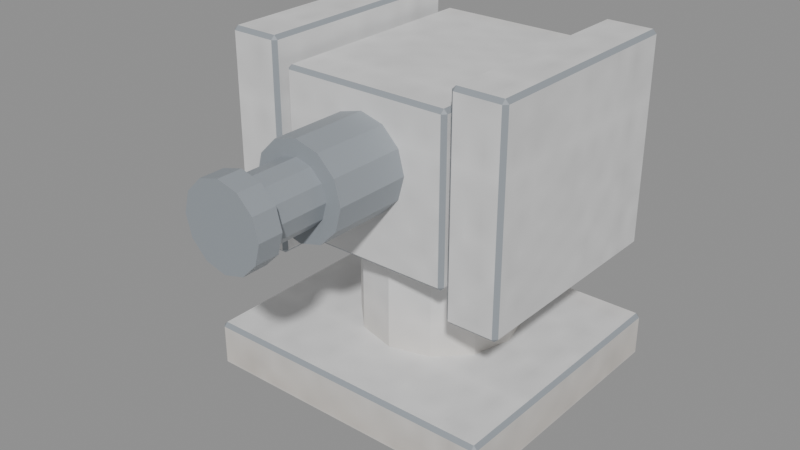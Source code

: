 # Source: model.blend  (saved by Blender 5.2.45; exported with 4.5.12 LTS)
import bpy
from mathutils import Matrix  # noqa: F401  (used for matrix-valued properties, if any)

bpy.ops.wm.read_factory_settings(use_empty=True)
scene = bpy.context.scene
scene.name = 'Scene'

# ---- images (referenced by path relative to the original .blend; pixels are not part of the script)
import os
ASSET_DIR = os.environ.get("B2B_ASSET_DIR", "")  # directory of the original .blend (textures are referenced by path, not embedded)
HERE = os.path.dirname(os.path.abspath(__file__))  # packed textures are extracted next to this script under _unpacked/

def load_image(name, relpath, width, height, colorspace="sRGB"):
    """Load a texture the original file referenced (path relative to the .blend, or extracted next to this script)."""
    p = next((c for c in (os.path.join(HERE, relpath), os.path.join(ASSET_DIR, relpath)) if relpath and os.path.exists(c)), "")
    if p:
        img = bpy.data.images.load(p, check_existing=True)
        img.name = name
    else:  # same state as the original file: an image datablock whose file is absent (Cycles renders it pink)
        img = bpy.data.images.new(name, width, height)
        img.source = "FILE"
        img.filepath = "//" + (relpath or name)
    img.colorspace_settings.name = colorspace
    return img
img_cannon_wear = load_image('cannon-wear', '_unpacked/cannon-wear.2422c8e0.png', 32, 32, 'sRGB')

# ---- materials (node trees are filled in below, after node groups)
mat_painted_metal = bpy.data.materials.new('painted_metal')
mat_bare_metal = bpy.data.materials.new('bare_metal')

# ---- material node trees
mat_painted_metal.use_nodes = True; mat_painted_metal.node_tree.nodes.clear()
_N = mat_painted_metal.node_tree.nodes; _L = mat_painted_metal.node_tree.links
n0 = _N.new('ShaderNodeBsdfPrincipled'); n0.name = 'Principled BSDF'; n0.location = (-200, 100)
n0.inputs[10].default_value = 0.005
n1 = _N.new('ShaderNodeOutputMaterial'); n1.name = 'Material Output'; n1.location = (200, 100)
n2 = _N.new('ShaderNodeTexImage'); n2.name = 'Image Texture'; n2.location = (0, 0)
n2.image = img_cannon_wear
_L.new(n0.outputs[0], n1.inputs[0])
_L.new(n2.outputs[0], n0.inputs[0])
n1.is_active_output = True
mat_bare_metal.use_nodes = True; mat_bare_metal.node_tree.nodes.clear()
_N = mat_bare_metal.node_tree.nodes; _L = mat_bare_metal.node_tree.links
n0 = _N.new('ShaderNodeBsdfPrincipled'); n0.name = 'Principled BSDF'; n0.location = (-200, 100)
n0.inputs[0].default_value = (0.3, 0.33, 0.36, 1.0)
n0.inputs[10].default_value = 0.005
n1 = _N.new('ShaderNodeOutputMaterial'); n1.name = 'Material Output'; n1.location = (200, 100)
n2 = _N.new('ShaderNodeTexImage'); n2.name = 'Image Texture'; n2.location = (0, 0)
n2.image = img_cannon_wear
_L.new(n0.outputs[0], n1.inputs[0])
n1.is_active_output = True

# ---- meshes
me_cube = bpy.data.meshes.new('Cube')
me_cube.from_pydata([(-0.156, -0.116, 0.0), (-0.156, -0.12, 0.004), (-0.16, -0.116, 0.004), (-0.156, -0.12, 0.046), (-0.156, -0.116, 0.05), (-0.16, -0.116, 0.046), (-0.156, 0.166, 0.0), (-0.16, 0.166, 0.004), (-0.156, 0.17, 0.004), (-0.156, 0.166, 0.05), (-0.156, 0.17, 0.046), (-0.16, 0.166, 0.046), (0.156, -0.116, 0.0), (0.16, -0.116, 0.004), (0.156, -0.12, 0.004), (0.156, -0.116, 0.05), (0.156, -0.12, 0.046), (0.16, -0.116, 0.046), (0.156, 0.166, 0.0), (0.156, 0.17, 0.004), (0.16, 0.166, 0.004), (0.156, 0.166, 0.05), (0.16, 0.166, 0.046), (0.156, 0.17, 0.046), (0.0, 0.125, 0.045), (0.0, 0.125, 0.155), (0.0425, 0.1136, 0.045), (0.0425, 0.1136, 0.155), (0.07361, 0.0825, 0.045), (0.07361, 0.0825, 0.155), (0.085, 0.04, 0.045), (0.085, 0.04, 0.155), (0.07361, -0.0025, 0.045), (0.07361, -0.0025, 0.155), (0.0425, -0.03361, 0.045), (0.0425, -0.03361, 0.155), (0.0, -0.045, 0.045), (0.0, -0.045, 0.155), (-0.0425, -0.03361, 0.045), (-0.0425, -0.03361, 0.155), (-0.07361, -0.0025, 0.045), (-0.07361, -0.0025, 0.155), (-0.085, 0.04, 0.045), (-0.085, 0.04, 0.155), (-0.07361, 0.0825, 0.045), (-0.07361, 0.0825, 0.155), (-0.0425, 0.1136, 0.045), (-0.0425, 0.1136, 0.155), (-0.086, -0.076, 0.16), (-0.086, -0.08, 0.164), (-0.09, -0.076, 0.164), (-0.086, -0.08, 0.326), (-0.086, -0.076, 0.33), (-0.09, -0.076, 0.326), (-0.086, 0.156, 0.16), (-0.09, 0.156, 0.164), (-0.086, 0.16, 0.164), (-0.086, 0.156, 0.33), (-0.086, 0.16, 0.326), (-0.09, 0.156, 0.326), (0.086, -0.076, 0.16), (0.09, -0.076, 0.164), (0.086, -0.08, 0.164), (0.086, -0.076, 0.33), (0.086, -0.08, 0.326), (0.09, -0.076, 0.326), (0.086, 0.156, 0.16), (0.086, 0.16, 0.164), (0.09, 0.156, 0.164), (0.086, 0.156, 0.33), (0.09, 0.156, 0.326), (0.086, 0.16, 0.326), (-0.1485, -0.081, 0.135), (-0.1485, -0.085, 0.139), (-0.1525, -0.081, 0.139), (-0.1485, -0.085, 0.351), (-0.1485, -0.081, 0.355), (-0.1525, -0.081, 0.351), (-0.1485, 0.151, 0.135), (-0.1525, 0.151, 0.139), (-0.1485, 0.155, 0.139), (-0.1485, 0.151, 0.355), (-0.1485, 0.155, 0.351), (-0.1525, 0.151, 0.351), (-0.1015, -0.081, 0.135), (-0.0975, -0.081, 0.139), (-0.1015, -0.085, 0.139), (-0.1015, -0.081, 0.355), (-0.1015, -0.085, 0.351), (-0.0975, -0.081, 0.351), (-0.1015, 0.151, 0.135), (-0.1015, 0.155, 0.139), (-0.0975, 0.151, 0.139), (-0.1015, 0.151, 0.355), (-0.0975, 0.151, 0.351), (-0.1015, 0.155, 0.351), (0.1015, -0.081, 0.135), (0.1015, -0.085, 0.139), (0.0975, -0.081, 0.139), (0.1015, -0.085, 0.351), (0.1015, -0.081, 0.355), (0.0975, -0.081, 0.351), (0.1015, 0.151, 0.135), (0.0975, 0.151, 0.139), (0.1015, 0.155, 0.139), (0.1015, 0.151, 0.355), (0.1015, 0.155, 0.351), (0.0975, 0.151, 0.351), (0.1485, -0.081, 0.135), (0.1525, -0.081, 0.139), (0.1485, -0.085, 0.139), (0.1485, -0.081, 0.355), (0.1485, -0.085, 0.351), (0.1525, -0.081, 0.351), (0.1485, 0.151, 0.135), (0.1485, 0.155, 0.139), (0.1525, 0.151, 0.139), (0.1485, 0.151, 0.355), (0.1525, 0.151, 0.351), (0.1485, 0.155, 0.351), (0.0, -0.06, 0.308), (0.0, -0.16, 0.308), (0.024, -0.06, 0.3016), (0.024, -0.16, 0.3016), (0.04157, -0.06, 0.284), (0.04157, -0.16, 0.284), (0.048, -0.06, 0.26), (0.048, -0.16, 0.26), (0.04157, -0.06, 0.236), (0.04157, -0.16, 0.236), (0.024, -0.06, 0.2184), (0.024, -0.16, 0.2184), (0.0, -0.06, 0.212), (0.0, -0.16, 0.212), (-0.024, -0.06, 0.2184), (-0.024, -0.16, 0.2184), (-0.04157, -0.06, 0.236), (-0.04157, -0.16, 0.236), (-0.048, -0.06, 0.26), (-0.048, -0.16, 0.26), (-0.04157, -0.06, 0.284), (-0.04157, -0.16, 0.284), (-0.024, -0.06, 0.3016), (-0.024, -0.16, 0.3016), (0.0, -0.12, 0.292), (0.0, -0.24, 0.292), (0.016, -0.12, 0.2877), (0.016, -0.24, 0.2877), (0.02771, -0.12, 0.276), (0.02771, -0.24, 0.276), (0.032, -0.12, 0.26), (0.032, -0.24, 0.26), (0.02771, -0.12, 0.244), (0.02771, -0.24, 0.244), (0.016, -0.12, 0.2323), (0.016, -0.24, 0.2323), (0.0, -0.12, 0.228), (0.0, -0.24, 0.228), (-0.016, -0.12, 0.2323), (-0.016, -0.24, 0.2323), (-0.02771, -0.12, 0.244), (-0.02771, -0.24, 0.244), (-0.032, -0.12, 0.26), (-0.032, -0.24, 0.26), (-0.02771, -0.12, 0.276), (-0.02771, -0.24, 0.276), (-0.016, -0.12, 0.2877), (-0.016, -0.24, 0.2877), (0.0, -0.2195, 0.302), (0.0, -0.2445, 0.302), (0.021, -0.2195, 0.2964), (0.021, -0.2445, 0.2964), (0.03637, -0.2195, 0.281), (0.03637, -0.2445, 0.281), (0.042, -0.2195, 0.26), (0.042, -0.2445, 0.26), (0.03637, -0.2195, 0.239), (0.03637, -0.2445, 0.239), (0.021, -0.2195, 0.2236), (0.021, -0.2445, 0.2236), (0.0, -0.2195, 0.218), (0.0, -0.2445, 0.218), (-0.021, -0.2195, 0.2236), (-0.021, -0.2445, 0.2236), (-0.03637, -0.2195, 0.239), (-0.03637, -0.2445, 0.239), (-0.042, -0.2195, 0.26), (-0.042, -0.2445, 0.26), (-0.03637, -0.2195, 0.281), (-0.03637, -0.2445, 0.281), (-0.021, -0.2195, 0.2964), (-0.021, -0.2445, 0.2964), (-0.066, 0.1675, 0.185), (-0.066, 0.1635, 0.189), (-0.07, 0.1675, 0.189), (-0.066, 0.1635, 0.301), (-0.066, 0.1675, 0.305), (-0.07, 0.1675, 0.301), (-0.066, 0.1845, 0.185), (-0.07, 0.1845, 0.189), (-0.066, 0.1885, 0.189), (-0.066, 0.1845, 0.305), (-0.066, 0.1885, 0.301), (-0.07, 0.1845, 0.301), (0.066, 0.1675, 0.185), (0.07, 0.1675, 0.189), (0.066, 0.1635, 0.189), (0.066, 0.1675, 0.305), (0.066, 0.1635, 0.301), (0.07, 0.1675, 0.301), (0.066, 0.1845, 0.185), (0.066, 0.1885, 0.189), (0.07, 0.1845, 0.189), (0.066, 0.1845, 0.305), (0.07, 0.1845, 0.301), (0.066, 0.1885, 0.301)], [], [(0, 1, 2), (3, 4, 5), (6, 7, 8), (9, 10, 11), (12, 13, 14), (15, 16, 17), (18, 19, 20), (21, 22, 23), (6, 0, 2, 7), (1, 3, 5, 2), (4, 9, 11, 5), (10, 8, 7, 11), (18, 6, 8, 19), (9, 21, 23, 10), (22, 20, 19, 23), (12, 18, 20, 13), (21, 15, 17, 22), (16, 14, 13, 17), (0, 12, 14, 1), (15, 4, 3, 16), (6, 18, 12, 0), (2, 5, 11, 7), (14, 16, 3, 1), (21, 9, 4, 15), (8, 10, 23, 19), (20, 22, 17, 13), (24, 25, 27, 26), (26, 27, 29, 28), (28, 29, 31, 30), (30, 31, 33, 32), (32, 33, 35, 34), (34, 35, 37, 36), (36, 37, 39, 38), (38, 39, 41, 40), (40, 41, 43, 42), (42, 43, 45, 44), (27, 25, 47, 45, 43, 41, 39, 37, 35, 33, 31, 29), (44, 45, 47, 46), (46, 47, 25, 24), (24, 26, 28, 30, 32, 34, 36, 38, 40, 42, 44, 46), (48, 49, 50), (51, 52, 53), (54, 55, 56), (57, 58, 59), (60, 61, 62), (63, 64, 65), (66, 67, 68), (69, 70, 71), (54, 48, 50, 55), (49, 51, 53, 50), (52, 57, 59, 53), (58, 56, 55, 59), (66, 54, 56, 67), (57, 69, 71, 58), (70, 68, 67, 71), (60, 66, 68, 61), (69, 63, 65, 70), (64, 62, 61, 65), (48, 60, 62, 49), (63, 52, 51, 64), (54, 66, 60, 48), (50, 53, 59, 55), (62, 64, 51, 49), (69, 57, 52, 63), (56, 58, 71, 67), (68, 70, 65, 61), (72, 73, 74), (75, 76, 77), (78, 79, 80), (81, 82, 83), (84, 85, 86), (87, 88, 89), (90, 91, 92), (93, 94, 95), (78, 72, 74, 79), (73, 75, 77, 74), (76, 81, 83, 77), (82, 80, 79, 83), (90, 78, 80, 91), (81, 93, 95, 82), (94, 92, 91, 95), (84, 90, 92, 85), (93, 87, 89, 94), (88, 86, 85, 89), (72, 84, 86, 73), (87, 76, 75, 88), (78, 90, 84, 72), (74, 77, 83, 79), (86, 88, 75, 73), (93, 81, 76, 87), (80, 82, 95, 91), (92, 94, 89, 85), (96, 97, 98), (99, 100, 101), (102, 103, 104), (105, 106, 107), (108, 109, 110), (111, 112, 113), (114, 115, 116), (117, 118, 119), (102, 96, 98, 103), (97, 99, 101, 98), (100, 105, 107, 101), (106, 104, 103, 107), (114, 102, 104, 115), (105, 117, 119, 106), (118, 116, 115, 119), (108, 114, 116, 109), (117, 111, 113, 118), (112, 110, 109, 113), (96, 108, 110, 97), (111, 100, 99, 112), (102, 114, 108, 96), (98, 101, 107, 103), (110, 112, 99, 97), (117, 105, 100, 111), (104, 106, 119, 115), (116, 118, 113, 109), (120, 121, 123, 122), (122, 123, 125, 124), (124, 125, 127, 126), (126, 127, 129, 128), (128, 129, 131, 130), (130, 131, 133, 132), (132, 133, 135, 134), (134, 135, 137, 136), (136, 137, 139, 138), (138, 139, 141, 140), (123, 121, 143, 141, 139, 137, 135, 133, 131, 129, 127, 125), (140, 141, 143, 142), (142, 143, 121, 120), (120, 122, 124, 126, 128, 130, 132, 134, 136, 138, 140, 142), (144, 145, 147, 146), (146, 147, 149, 148), (148, 149, 151, 150), (150, 151, 153, 152), (152, 153, 155, 154), (154, 155, 157, 156), (156, 157, 159, 158), (158, 159, 161, 160), (160, 161, 163, 162), (162, 163, 165, 164), (147, 145, 167, 165, 163, 161, 159, 157, 155, 153, 151, 149), (164, 165, 167, 166), (166, 167, 145, 144), (144, 146, 148, 150, 152, 154, 156, 158, 160, 162, 164, 166), (168, 169, 171, 170), (170, 171, 173, 172), (172, 173, 175, 174), (174, 175, 177, 176), (176, 177, 179, 178), (178, 179, 181, 180), (180, 181, 183, 182), (182, 183, 185, 184), (184, 185, 187, 186), (186, 187, 189, 188), (171, 169, 191, 189, 187, 185, 183, 181, 179, 177, 175, 173), (188, 189, 191, 190), (190, 191, 169, 168), (168, 170, 172, 174, 176, 178, 180, 182, 184, 186, 188, 190), (192, 193, 194), (195, 196, 197), (198, 199, 200), (201, 202, 203), (204, 205, 206), (207, 208, 209), (210, 211, 212), (213, 214, 215), (198, 192, 194, 199), (193, 195, 197, 194), (196, 201, 203, 197), (202, 200, 199, 203), (210, 198, 200, 211), (201, 213, 215, 202), (214, 212, 211, 215), (204, 210, 212, 205), (213, 207, 209, 214), (208, 206, 205, 209), (192, 204, 206, 193), (207, 196, 195, 208), (198, 210, 204, 192), (194, 197, 203, 199), (206, 208, 195, 193), (213, 201, 196, 207), (200, 202, 215, 211), (212, 214, 209, 205)])
me_cube.polygons.foreach_set('material_index', [1, 1, 1, 1, 1, 1, 1, 1, 1, 1, 1, 1, 1, 1, 1, 1, 1, 1, 1, 1, 0, 0, 0, 0, 0, 0, 0, 0, 0, 0, 0, 0, 0, 0, 0, 0, 0, 0, 0, 0, 1, 1, 1, 1, 1, 1, 1, 1, 1, 1, 1, 1, 1, 1, 1, 1, 1, 1, 1, 1, 0, 0, 0, 0, 0, 0, 1, 1, 1, 1, 1, 1, 1, 1, 1, 1, 1, 1, 1, 1, 1, 1, 1, 1, 1, 1, 0, 0, 0, 0, 0, 0, 1, 1, 1, 1, 1, 1, 1, 1, 1, 1, 1, 1, 1, 1, 1, 1, 1, 1, 1, 1, 0, 0, 0, 0, 0, 0, 1, 1, 1, 1, 1, 1, 1, 1, 1, 1, 1, 1, 1, 1, 1, 1, 1, 1, 1, 1, 1, 1, 1, 1, 1, 1, 1, 1, 1, 1, 1, 1, 1, 1, 1, 1, 1, 1, 1, 1, 1, 1, 1, 1, 1, 1, 1, 1, 1, 1, 1, 1, 1, 1, 1, 1, 1, 1, 1, 1, 1, 1, 0, 0, 0, 0, 0, 0])
_uv = me_cube.uv_layers.new(name='Surface projection')
_uv.uv.foreach_set('vector', [0.188, 0.0, 0.188, 0.008, 0.18, 0.008, 0.188, 0.092, 0.188, 0.1, 0.18, 0.092, 0.188, 0.0, 0.18, 0.008, 0.188, 0.008, 0.188, 0.1, 0.188, 0.092, 0.18, 0.092, 0.812, 0.0, 0.82, 0.008, 0.812, 0.008, 0.812, 0.1, 0.812, 0.092, 0.82, 0.092, 0.812, 0.0, 0.812, 0.008, 0.82, 0.008, 0.812, 0.1, 0.82, 0.092, 0.812, 0.092, 0.168, 0.0, 0.732, 0.0, 0.732, 0.008, 0.168, 0.008, 0.188, 0.008, 0.188, 0.092, 0.18, 0.092, 0.18, 0.008, 0.732, 0.1, 0.168, 0.1, 0.168, 0.092, 0.732, 0.092, 0.188, 0.092, 0.188, 0.008, 0.18, 0.008, 0.18, 0.092, 0.812, 0.0, 0.188, 0.0, 0.188, 0.008, 0.812, 0.008, 0.188, 0.1, 0.812, 0.1, 0.812, 0.092, 0.188, 0.092, 0.82, 0.092, 0.82, 0.008, 0.812, 0.008, 0.812, 0.092, 0.732, 0.0, 0.168, 0.0, 0.168, 0.008, 0.732, 0.008, 0.168, 0.1, 0.732, 0.1, 0.732, 0.092, 0.168, 0.092, 0.812, 0.092, 0.812, 0.008, 0.82, 0.008, 0.82, 0.092, 0.188, 0.0, 0.812, 0.0, 0.812, 0.008, 0.188, 0.008, 0.812, 0.1, 0.188, 0.1, 0.188, 0.092, 0.812, 0.092, 0.188, 0.168, 0.812, 0.168, 0.812, 0.732, 0.188, 0.732, 0.732, 0.008, 0.732, 0.092, 0.168, 0.092, 0.168, 0.008, 0.812, 0.008, 0.812, 0.092, 0.188, 0.092, 0.188, 0.008, 0.812, 0.168, 0.188, 0.168, 0.188, 0.732, 0.812, 0.732, 0.188, 0.008, 0.188, 0.092, 0.812, 0.092, 0.812, 0.008, 0.168, 0.008, 0.168, 0.092, 0.732, 0.092, 0.732, 0.008, 0.5, 0.09, 0.5, 0.31, 0.585, 0.31, 0.585, 0.09, 0.2728, 0.09, 0.2728, 0.31, 0.335, 0.31, 0.335, 0.09, 0.335, 0.09, 0.335, 0.31, 0.42, 0.31, 0.42, 0.09, 0.42, 0.09, 0.42, 0.31, 0.505, 0.31, 0.505, 0.09, 0.6472, 0.09, 0.6472, 0.31, 0.585, 0.31, 0.585, 0.09, 0.585, 0.09, 0.585, 0.31, 0.5, 0.31, 0.5, 0.09, 0.5, 0.09, 0.5, 0.31, 0.415, 0.31, 0.415, 0.09, 0.415, 0.09, 0.415, 0.31, 0.3528, 0.31, 0.3528, 0.09, 0.505, 0.09, 0.505, 0.31, 0.42, 0.31, 0.42, 0.09, 0.42, 0.09, 0.42, 0.31, 0.335, 0.31, 0.335, 0.09, 0.585, 0.2728, 0.5, 0.25, 0.415, 0.2728, 0.3528, 0.335, 0.33, 0.42, 0.3528, 0.505, 0.415, 0.5672, 0.5, 0.59, 0.585, 0.5672, 0.6472, 0.505, 0.67, 0.42, 0.6472, 0.335, 0.335, 0.09, 0.335, 0.31, 0.2728, 0.31, 0.2728, 0.09, 0.415, 0.09, 0.415, 0.31, 0.5, 0.31, 0.5, 0.09, 0.5, 0.25, 0.585, 0.2728, 0.6472, 0.335, 0.67, 0.42, 0.6472, 0.505, 0.585, 0.5672, 0.5, 0.59, 0.415, 0.5672, 0.3528, 0.505, 0.33, 0.42, 0.3528, 0.335, 0.415, 0.2728, 0.328, 0.32, 0.328, 0.328, 0.32, 0.328, 0.328, 0.652, 0.328, 0.66, 0.32, 0.652, 0.328, 0.32, 0.32, 0.328, 0.328, 0.328, 0.328, 0.66, 0.328, 0.652, 0.32, 0.652, 0.672, 0.32, 0.68, 0.328, 0.672, 0.328, 0.672, 0.66, 0.672, 0.652, 0.68, 0.652, 0.672, 0.32, 0.672, 0.328, 0.68, 0.328, 0.672, 0.66, 0.68, 0.652, 0.672, 0.652, 0.188, 0.32, 0.652, 0.32, 0.652, 0.328, 0.188, 0.328, 0.328, 0.328, 0.328, 0.652, 0.32, 0.652, 0.32, 0.328, 0.652, 0.66, 0.188, 0.66, 0.188, 0.652, 0.652, 0.652, 0.328, 0.652, 0.328, 0.328, 0.32, 0.328, 0.32, 0.652, 0.672, 0.32, 0.328, 0.32, 0.328, 0.328, 0.672, 0.328, 0.328, 0.66, 0.672, 0.66, 0.672, 0.652, 0.328, 0.652, 0.68, 0.652, 0.68, 0.328, 0.672, 0.328, 0.672, 0.652, 0.652, 0.32, 0.188, 0.32, 0.188, 0.328, 0.652, 0.328, 0.188, 0.66, 0.652, 0.66, 0.652, 0.652, 0.188, 0.652, 0.672, 0.652, 0.672, 0.328, 0.68, 0.328, 0.68, 0.652, 0.328, 0.32, 0.672, 0.32, 0.672, 0.328, 0.328, 0.328, 0.672, 0.66, 0.328, 0.66, 0.328, 0.652, 0.672, 0.652, 0.328, 0.188, 0.672, 0.188, 0.672, 0.652, 0.328, 0.652, 0.652, 0.328, 0.652, 0.652, 0.188, 0.652, 0.188, 0.328, 0.672, 0.328, 0.672, 0.652, 0.328, 0.652, 0.328, 0.328, 0.672, 0.188, 0.328, 0.188, 0.328, 0.652, 0.672, 0.652, 0.328, 0.328, 0.328, 0.652, 0.672, 0.652, 0.672, 0.328, 0.188, 0.328, 0.188, 0.652, 0.652, 0.652, 0.652, 0.328, 0.203, 0.662, 0.203, 0.67, 0.195, 0.662, 0.203, 0.67, 0.203, 0.662, 0.195, 0.662, 0.203, 0.27, 0.195, 0.278, 0.203, 0.278, 0.203, 0.198, 0.203, 0.19, 0.195, 0.198, 0.297, 0.662, 0.305, 0.662, 0.297, 0.67, 0.297, 0.662, 0.297, 0.67, 0.305, 0.662, 0.297, 0.27, 0.297, 0.278, 0.305, 0.278, 0.297, 0.198, 0.305, 0.198, 0.297, 0.19, 0.203, 0.198, 0.203, 0.662, 0.195, 0.662, 0.195, 0.198, 0.203, 0.278, 0.203, 0.702, 0.195, 0.702, 0.195, 0.278, 0.203, 0.662, 0.203, 0.198, 0.195, 0.198, 0.195, 0.662, 0.203, 0.702, 0.203, 0.278, 0.195, 0.278, 0.195, 0.702, 0.297, 0.27, 0.203, 0.27, 0.203, 0.278, 0.297, 0.278, 0.203, 0.198, 0.297, 0.198, 0.297, 0.19, 0.203, 0.19, 0.305, 0.702, 0.305, 0.278, 0.297, 0.278, 0.297, 0.702, 0.297, 0.662, 0.297, 0.198, 0.305, 0.198, 0.305, 0.662, 0.297, 0.198, 0.297, 0.662, 0.305, 0.662, 0.305, 0.198, 0.297, 0.702, 0.297, 0.278, 0.305, 0.278, 0.305, 0.702, 0.203, 0.662, 0.297, 0.662, 0.297, 0.67, 0.203, 0.67, 0.297, 0.662, 0.203, 0.662, 0.203, 0.67, 0.297, 0.67, 0.203, 0.198, 0.297, 0.198, 0.297, 0.662, 0.203, 0.662, 0.662, 0.278, 0.662, 0.702, 0.198, 0.702, 0.198, 0.278, 0.297, 0.278, 0.297, 0.702, 0.203, 0.702, 0.203, 0.278, 0.297, 0.198, 0.203, 0.198, 0.203, 0.662, 0.297, 0.662, 0.203, 0.278, 0.203, 0.702, 0.297, 0.702, 0.297, 0.278, 0.198, 0.278, 0.198, 0.702, 0.662, 0.702, 0.662, 0.278, 0.703, 0.662, 0.703, 0.67, 0.695, 0.662, 0.703, 0.67, 0.703, 0.662, 0.695, 0.662, 0.703, 0.27, 0.695, 0.278, 0.703, 0.278, 0.703, 0.198, 0.703, 0.19, 0.695, 0.198, 0.797, 0.662, 0.805, 0.662, 0.797, 0.67, 0.797, 0.662, 0.797, 0.67, 0.805, 0.662, 0.797, 0.27, 0.797, 0.278, 0.805, 0.278, 0.797, 0.198, 0.805, 0.198, 0.797, 0.19, 0.703, 0.198, 0.703, 0.662, 0.695, 0.662, 0.695, 0.198, 0.703, 0.278, 0.703, 0.702, 0.695, 0.702, 0.695, 0.278, 0.703, 0.662, 0.703, 0.198, 0.695, 0.198, 0.695, 0.662, 0.703, 0.702, 0.703, 0.278, 0.695, 0.278, 0.695, 0.702, 0.797, 0.27, 0.703, 0.27, 0.703, 0.278, 0.797, 0.278, 0.703, 0.198, 0.797, 0.198, 0.797, 0.19, 0.703, 0.19, 0.805, 0.702, 0.805, 0.278, 0.797, 0.278, 0.797, 0.702, 0.797, 0.662, 0.797, 0.198, 0.805, 0.198, 0.805, 0.662, 0.797, 0.198, 0.797, 0.662, 0.805, 0.662, 0.805, 0.198, 0.797, 0.702, 0.797, 0.278, 0.805, 0.278, 0.805, 0.702, 0.703, 0.662, 0.797, 0.662, 0.797, 0.67, 0.703, 0.67, 0.797, 0.662, 0.703, 0.662, 0.703, 0.67, 0.797, 0.67, 0.703, 0.198, 0.797, 0.198, 0.797, 0.662, 0.703, 0.662, 0.662, 0.278, 0.662, 0.702, 0.198, 0.702, 0.198, 0.278, 0.797, 0.278, 0.797, 0.702, 0.703, 0.702, 0.703, 0.278, 0.797, 0.198, 0.703, 0.198, 0.703, 0.662, 0.797, 0.662, 0.703, 0.278, 0.703, 0.702, 0.797, 0.702, 0.797, 0.278, 0.198, 0.278, 0.198, 0.702, 0.662, 0.702, 0.662, 0.278, 0.5, 0.62, 0.5, 0.82, 0.548, 0.82, 0.548, 0.62, 0.62, 0.6031, 0.82, 0.6031, 0.82, 0.568, 0.62, 0.568, 0.62, 0.568, 0.82, 0.568, 0.82, 0.52, 0.62, 0.52, 0.62, 0.52, 0.82, 0.52, 0.82, 0.472, 0.62, 0.472, 0.5831, 0.62, 0.5831, 0.82, 0.548, 0.82, 0.548, 0.62, 0.548, 0.62, 0.548, 0.82, 0.5, 0.82, 0.5, 0.62, 0.5, 0.62, 0.5, 0.82, 0.452, 0.82, 0.452, 0.62, 0.452, 0.62, 0.452, 0.82, 0.4169, 0.82, 0.4169, 0.62, 0.62, 0.472, 0.82, 0.472, 0.82, 0.52, 0.62, 0.52, 0.62, 0.52, 0.82, 0.52, 0.82, 0.568, 0.62, 0.568, 0.548, 0.6031, 0.5, 0.616, 0.452, 0.6031, 0.4169, 0.568, 0.404, 0.52, 0.4169, 0.472, 0.452, 0.4369, 0.5, 0.424, 0.548, 0.4369, 0.5831, 0.472, 0.596, 0.52, 0.5831, 0.568, 0.62, 0.568, 0.82, 0.568, 0.82, 0.6031, 0.62, 0.6031, 0.452, 0.62, 0.452, 0.82, 0.5, 0.82, 0.5, 0.62, 0.5, 0.616, 0.548, 0.6031, 0.5831, 0.568, 0.596, 0.52, 0.5831, 0.472, 0.548, 0.4369, 0.5, 0.424, 0.452, 0.4369, 0.4169, 0.472, 0.404, 0.52, 0.4169, 0.568, 0.452, 0.6031, 0.5, 0.74, 0.5, 0.98, 0.532, 0.98, 0.532, 0.74, 0.74, 0.5754, 0.98, 0.5754, 0.98, 0.552, 0.74, 0.552, 0.74, 0.552, 0.98, 0.552, 0.98, 0.52, 0.74, 0.52, 0.74, 0.52, 0.98, 0.52, 0.98, 0.488, 0.74, 0.488, 0.5554, 0.74, 0.5554, 0.98, 0.532, 0.98, 0.532, 0.74, 0.532, 0.74, 0.532, 0.98, 0.5, 0.98, 0.5, 0.74, 0.5, 0.74, 0.5, 0.98, 0.468, 0.98, 0.468, 0.74, 0.468, 0.74, 0.468, 0.98, 0.4446, 0.98, 0.4446, 0.74, 0.74, 0.488, 0.98, 0.488, 0.98, 0.52, 0.74, 0.52, 0.74, 0.52, 0.98, 0.52, 0.98, 0.552, 0.74, 0.552, 0.532, 0.5754, 0.5, 0.584, 0.468, 0.5754, 0.4446, 0.552, 0.436, 0.52, 0.4446, 0.488, 0.468, 0.4646, 0.5, 0.456, 0.532, 0.4646, 0.5554, 0.488, 0.564, 0.52, 0.5554, 0.552, 0.74, 0.552, 0.98, 0.552, 0.98, 0.5754, 0.74, 0.5754, 0.468, 0.74, 0.468, 0.98, 0.5, 0.98, 0.5, 0.74, 0.5, 0.584, 0.532, 0.5754, 0.5554, 0.552, 0.564, 0.52, 0.5554, 0.488, 0.532, 0.4646, 0.5, 0.456, 0.468, 0.4646, 0.4446, 0.488, 0.436, 0.52, 0.4446, 0.552, 0.468, 0.5754, 0.5, 0.939, 0.5, 0.989, 0.542, 0.989, 0.542, 0.939, 0.939, 0.5927, 0.989, 0.5927, 0.989, 0.562, 0.939, 0.562, 0.939, 0.562, 0.989, 0.562, 0.989, 0.52, 0.939, 0.52, 0.939, 0.52, 0.989, 0.52, 0.989, 0.478, 0.939, 0.478, 0.5727, 0.939, 0.5727, 0.989, 0.542, 0.989, 0.542, 0.939, 0.542, 0.939, 0.542, 0.989, 0.5, 0.989, 0.5, 0.939, 0.5, 0.939, 0.5, 0.989, 0.458, 0.989, 0.458, 0.939, 0.458, 0.939, 0.458, 0.989, 0.4273, 0.989, 0.4273, 0.939, 0.939, 0.478, 0.989, 0.478, 0.989, 0.52, 0.939, 0.52, 0.939, 0.52, 0.989, 0.52, 0.989, 0.562, 0.939, 0.562, 0.542, 0.5927, 0.5, 0.604, 0.458, 0.5927, 0.4273, 0.562, 0.416, 0.52, 0.4273, 0.478, 0.458, 0.4473, 0.5, 0.436, 0.542, 0.4473, 0.5727, 0.478, 0.584, 0.52, 0.5727, 0.562, 0.939, 0.562, 0.989, 0.562, 0.989, 0.5927, 0.939, 0.5927, 0.458, 0.939, 0.458, 0.989, 0.5, 0.989, 0.5, 0.939, 0.5, 0.604, 0.542, 0.5927, 0.5727, 0.562, 0.584, 0.52, 0.5727, 0.478, 0.542, 0.4473, 0.5, 0.436, 0.458, 0.4473, 0.4273, 0.478, 0.416, 0.52, 0.4273, 0.562, 0.458, 0.5927, 0.165, 0.37, 0.173, 0.378, 0.165, 0.378, 0.173, 0.602, 0.165, 0.61, 0.165, 0.602, 0.131, 0.37, 0.131, 0.378, 0.123, 0.378, 0.131, 0.61, 0.123, 0.602, 0.131, 0.602, 0.165, 0.37, 0.165, 0.378, 0.173, 0.378, 0.165, 0.61, 0.173, 0.602, 0.165, 0.602, 0.131, 0.37, 0.123, 0.378, 0.131, 0.378, 0.131, 0.61, 0.131, 0.602, 0.123, 0.602, 0.131, 0.37, 0.165, 0.37, 0.165, 0.378, 0.131, 0.378, 0.173, 0.378, 0.173, 0.602, 0.165, 0.602, 0.165, 0.378, 0.165, 0.61, 0.131, 0.61, 0.131, 0.602, 0.165, 0.602, 0.123, 0.602, 0.123, 0.378, 0.131, 0.378, 0.131, 0.602, 0.632, 0.37, 0.368, 0.37, 0.368, 0.378, 0.632, 0.378, 0.368, 0.61, 0.632, 0.61, 0.632, 0.602, 0.368, 0.602, 0.131, 0.602, 0.131, 0.378, 0.123, 0.378, 0.123, 0.602, 0.165, 0.37, 0.131, 0.37, 0.131, 0.378, 0.165, 0.378, 0.131, 0.61, 0.165, 0.61, 0.165, 0.602, 0.131, 0.602, 0.173, 0.602, 0.173, 0.378, 0.165, 0.378, 0.165, 0.602, 0.368, 0.37, 0.632, 0.37, 0.632, 0.378, 0.368, 0.378, 0.632, 0.61, 0.368, 0.61, 0.368, 0.602, 0.632, 0.602, 0.368, 0.131, 0.632, 0.131, 0.632, 0.165, 0.368, 0.165, 0.165, 0.378, 0.165, 0.602, 0.131, 0.602, 0.131, 0.378, 0.632, 0.378, 0.632, 0.602, 0.368, 0.602, 0.368, 0.378, 0.632, 0.131, 0.368, 0.131, 0.368, 0.165, 0.632, 0.165, 0.368, 0.378, 0.368, 0.602, 0.632, 0.602, 0.632, 0.378, 0.131, 0.378, 0.131, 0.602, 0.165, 0.602, 0.165, 0.378])
me_cube.materials.append(mat_painted_metal)
me_cube.materials.append(mat_bare_metal)
me_cube.update()

# ---- objects
ob_cannon = bpy.data.objects.new('cannon', me_cube)

# ---- transforms, parenting, visibility, modifiers, constraints
ob_cannon.location = (0.0, 0.0, 0.0)

# ---- collection membership
scene.collection.objects.link(ob_cannon)

# ---- scene / render settings (as saved in the file)
scene.frame_start = 1; scene.frame_end = 250; scene.frame_set(1)
scene.render.engine = 'BLENDER_EEVEE_NEXT'
scene.render.bake_bias = 0.0
scene.render.bake_samples = 0
scene.render.compositor_device = 'GPU'
scene.eevee.use_volume_custom_range = False
scene.eevee.fast_gi_thickness_near = 0.1
scene.eevee.fast_gi_thickness_far = 0.0
scene.eevee.ray_tracing_options.screen_trace_thickness = 0.1
bpy.context.view_layer.update()

# ---- added for rendering (the .blend has no active camera and no usable light): camera, sun + grey world if the file has none
cam_auto = bpy.data.cameras.new('AutoCamera')
cam_auto.lens = 50.0
cam_auto.sensor_width = 36.0
cam_auto.clip_end = 1000.0
ob_auto_camera = bpy.data.objects.new('AutoCamera', cam_auto)
scene.collection.objects.link(ob_auto_camera)
ob_auto_camera.location = (0.59669, -0.744028, 0.654852)
ob_auto_camera.rotation_euler = (1.09748, -7.21219e-08, 0.694738)
scene.camera = ob_auto_camera
light_auto_sun = bpy.data.lights.new('AutoSun', 'SUN')
light_auto_sun.energy = 3.0
light_auto_sun.angle = 0.0523599
ob_auto_sun = bpy.data.objects.new('AutoSun', light_auto_sun)
scene.collection.objects.link(ob_auto_sun)
ob_auto_sun.rotation_euler = (0.872665, 0.174533, 0.523599)
if scene.world is None:
    world_auto = bpy.data.worlds.new('AutoWorld')
    world_auto.color = (0.3, 0.3, 0.3)
    scene.world = world_auto
bpy.context.view_layer.update()
